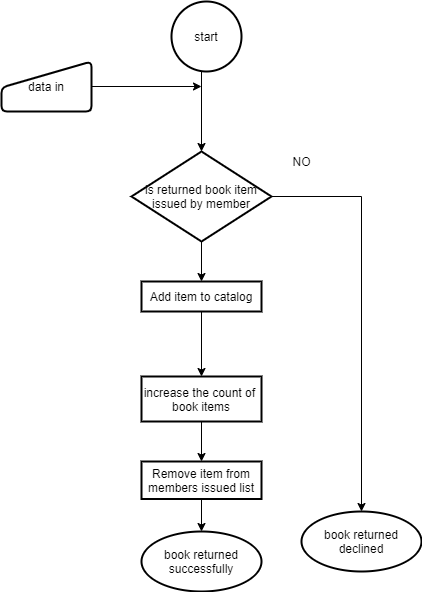

The diagram above was exported from draw.io. Its source (the exported page's mxGraphModel, read from the mxfile embedded in the PNG):
<mxGraphModel dx="868" dy="482" grid="1" gridSize="10" guides="1" tooltips="1" connect="1" arrows="1" fold="1" page="1" pageScale="1" pageWidth="1600" pageHeight="900" math="0" shadow="0">
  <root>
    <mxCell id="0" />
    <mxCell id="1" parent="0" />
    <mxCell id="EsB1unbyVjXxnzPgh_Y--12" style="edgeStyle=orthogonalEdgeStyle;rounded=0;orthogonalLoop=1;jettySize=auto;html=1;entryX=0.5;entryY=0;entryDx=0;entryDy=0;" edge="1" parent="1">
      <mxGeometry relative="1" as="geometry">
        <mxPoint x="370" y="80" as="sourcePoint" />
        <mxPoint x="370" y="160" as="targetPoint" />
      </mxGeometry>
    </mxCell>
    <mxCell id="7Xwpla4lPekYPiPrx7f4-11" value="" style="edgeStyle=orthogonalEdgeStyle;rounded=0;orthogonalLoop=1;jettySize=auto;html=1;" parent="1" source="7Xwpla4lPekYPiPrx7f4-10" edge="1">
      <mxGeometry relative="1" as="geometry">
        <mxPoint x="370" y="95" as="targetPoint" />
      </mxGeometry>
    </mxCell>
    <mxCell id="7Xwpla4lPekYPiPrx7f4-10" value="data in" style="html=1;strokeWidth=2;shape=manualInput;whiteSpace=wrap;rounded=1;size=26;arcSize=11;" parent="1" vertex="1">
      <mxGeometry x="170" y="70" width="90" height="50" as="geometry" />
    </mxCell>
    <mxCell id="7Xwpla4lPekYPiPrx7f4-15" value="NO" style="text;html=1;align=center;verticalAlign=middle;resizable=0;points=[];autosize=1;" parent="1" vertex="1">
      <mxGeometry x="455" y="160" width="30" height="20" as="geometry" />
    </mxCell>
    <mxCell id="7Xwpla4lPekYPiPrx7f4-22" value="" style="edgeStyle=orthogonalEdgeStyle;rounded=0;orthogonalLoop=1;jettySize=auto;html=1;" parent="1" source="7Xwpla4lPekYPiPrx7f4-19" edge="1">
      <mxGeometry relative="1" as="geometry">
        <mxPoint x="530" y="520" as="targetPoint" />
      </mxGeometry>
    </mxCell>
    <mxCell id="7Xwpla4lPekYPiPrx7f4-30" value="" style="edgeStyle=orthogonalEdgeStyle;rounded=0;orthogonalLoop=1;jettySize=auto;html=1;" parent="1" source="7Xwpla4lPekYPiPrx7f4-19" target="7Xwpla4lPekYPiPrx7f4-27" edge="1">
      <mxGeometry relative="1" as="geometry" />
    </mxCell>
    <mxCell id="7Xwpla4lPekYPiPrx7f4-19" value="&lt;span&gt;is returned book item issued by member&lt;/span&gt;" style="rhombus;whiteSpace=wrap;html=1;strokeWidth=2;" parent="1" vertex="1">
      <mxGeometry x="300" y="160" width="140" height="90" as="geometry" />
    </mxCell>
    <mxCell id="EsB1unbyVjXxnzPgh_Y--18" value="" style="edgeStyle=orthogonalEdgeStyle;rounded=0;orthogonalLoop=1;jettySize=auto;html=1;" edge="1" parent="1" source="7Xwpla4lPekYPiPrx7f4-27" target="EsB1unbyVjXxnzPgh_Y--17">
      <mxGeometry relative="1" as="geometry" />
    </mxCell>
    <mxCell id="7Xwpla4lPekYPiPrx7f4-27" value="Add item to catalog" style="whiteSpace=wrap;html=1;strokeWidth=2;" parent="1" vertex="1">
      <mxGeometry x="310" y="290" width="120" height="30" as="geometry" />
    </mxCell>
    <mxCell id="7Xwpla4lPekYPiPrx7f4-29" style="edgeStyle=orthogonalEdgeStyle;rounded=0;orthogonalLoop=1;jettySize=auto;html=1;exitX=0.5;exitY=1;exitDx=0;exitDy=0;" parent="1" source="7Xwpla4lPekYPiPrx7f4-27" target="7Xwpla4lPekYPiPrx7f4-27" edge="1">
      <mxGeometry relative="1" as="geometry" />
    </mxCell>
    <mxCell id="EsB1unbyVjXxnzPgh_Y--16" value="start" style="ellipse;whiteSpace=wrap;html=1;strokeWidth=2;" vertex="1" parent="1">
      <mxGeometry x="340" y="10" width="70" height="70" as="geometry" />
    </mxCell>
    <mxCell id="EsB1unbyVjXxnzPgh_Y--20" value="" style="edgeStyle=orthogonalEdgeStyle;rounded=0;orthogonalLoop=1;jettySize=auto;html=1;" edge="1" parent="1" source="EsB1unbyVjXxnzPgh_Y--17" target="EsB1unbyVjXxnzPgh_Y--19">
      <mxGeometry relative="1" as="geometry" />
    </mxCell>
    <mxCell id="EsB1unbyVjXxnzPgh_Y--17" value="increase the count of&amp;nbsp;&lt;br&gt;book items" style="whiteSpace=wrap;html=1;strokeWidth=2;" vertex="1" parent="1">
      <mxGeometry x="310" y="385" width="120" height="45" as="geometry" />
    </mxCell>
    <mxCell id="EsB1unbyVjXxnzPgh_Y--22" value="" style="edgeStyle=orthogonalEdgeStyle;rounded=0;orthogonalLoop=1;jettySize=auto;html=1;" edge="1" parent="1" source="EsB1unbyVjXxnzPgh_Y--19" target="EsB1unbyVjXxnzPgh_Y--21">
      <mxGeometry relative="1" as="geometry" />
    </mxCell>
    <mxCell id="EsB1unbyVjXxnzPgh_Y--19" value="Remove item from members issued list" style="whiteSpace=wrap;html=1;strokeWidth=2;" vertex="1" parent="1">
      <mxGeometry x="310" y="470" width="120" height="37.5" as="geometry" />
    </mxCell>
    <mxCell id="EsB1unbyVjXxnzPgh_Y--21" value="book returned successfully" style="ellipse;whiteSpace=wrap;html=1;strokeWidth=2;" vertex="1" parent="1">
      <mxGeometry x="310" y="540" width="120" height="60" as="geometry" />
    </mxCell>
    <mxCell id="EsB1unbyVjXxnzPgh_Y--23" value="book returned declined" style="ellipse;whiteSpace=wrap;html=1;strokeWidth=2;" vertex="1" parent="1">
      <mxGeometry x="470" y="520" width="120" height="60" as="geometry" />
    </mxCell>
  </root>
</mxGraphModel>